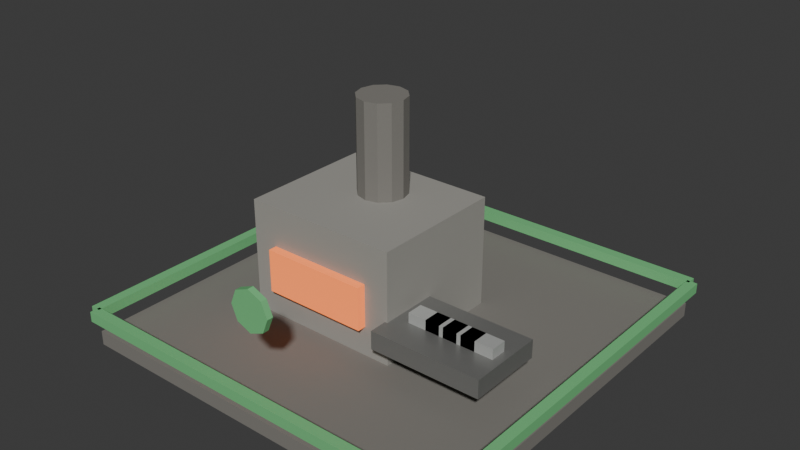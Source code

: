 # Source: t3_smelter.blend  (saved by Blender 5.1.30; exported with 4.5.12 LTS)
import bpy
from mathutils import Matrix  # noqa: F401  (used for matrix-valued properties, if any)

bpy.ops.wm.read_factory_settings(use_empty=True)
scene = bpy.context.scene
scene.name = 'Scene'

# ---- materials (node trees are filled in below, after node groups)
mat_darkstone = bpy.data.materials.new('DarkStone')
mat_darkstone.diffuse_color = (0.21, 0.2, 0.18, 1.0)
mat_stone = bpy.data.materials.new('Stone')
mat_stone.diffuse_color = (0.34, 0.33, 0.3, 1.0)
mat_hotforgeglow = bpy.data.materials.new('HotForgeGlow')
mat_hotforgeglow.diffuse_color = (0.95, 0.28, 0.08, 1.0)
mat_darkmetal = bpy.data.materials.new('DarkMetal')
mat_darkmetal.diffuse_color = (0.24, 0.24, 0.23, 1.0)
mat_metal = bpy.data.materials.new('Metal')
mat_metal.diffuse_color = (0.6, 0.61, 0.59, 1.0)
mat_t3tieraccent = bpy.data.materials.new('T3TierAccent')
mat_t3tieraccent.diffuse_color = (0.2, 0.62, 0.25, 1.0)

# ---- material node trees
mat_darkstone.use_nodes = True; mat_darkstone.node_tree.nodes.clear()
_N = mat_darkstone.node_tree.nodes; _L = mat_darkstone.node_tree.links
n0 = _N.new('ShaderNodeBsdfPrincipled'); n0.name = 'Principled BSDF'; n0.location = (-200, 100)
n0.inputs[0].default_value = (0.21, 0.2, 0.18, 1.0)
n0.inputs[2].default_value = 0.9
n1 = _N.new('ShaderNodeOutputMaterial'); n1.name = 'Material Output'; n1.location = (200, 100)
_L.new(n0.outputs[0], n1.inputs[0])
n1.is_active_output = True
mat_stone.use_nodes = True; mat_stone.node_tree.nodes.clear()
_N = mat_stone.node_tree.nodes; _L = mat_stone.node_tree.links
n0 = _N.new('ShaderNodeBsdfPrincipled'); n0.name = 'Principled BSDF'; n0.location = (-200, 100)
n0.inputs[0].default_value = (0.34, 0.33, 0.3, 1.0)
n0.inputs[2].default_value = 0.82
n1 = _N.new('ShaderNodeOutputMaterial'); n1.name = 'Material Output'; n1.location = (200, 100)
_L.new(n0.outputs[0], n1.inputs[0])
n1.is_active_output = True
mat_hotforgeglow.use_nodes = True; mat_hotforgeglow.node_tree.nodes.clear()
_N = mat_hotforgeglow.node_tree.nodes; _L = mat_hotforgeglow.node_tree.links
n0 = _N.new('ShaderNodeBsdfPrincipled'); n0.name = 'Principled BSDF'; n0.location = (-200, 100)
n0.inputs[0].default_value = (0.95, 0.28, 0.08, 1.0)
n0.inputs[2].default_value = 0.35
n0.inputs[27].default_value = (0.95, 0.18, 0.04, 1.0)
n0.inputs[28].default_value = 0.75
n1 = _N.new('ShaderNodeOutputMaterial'); n1.name = 'Material Output'; n1.location = (200, 100)
_L.new(n0.outputs[0], n1.inputs[0])
n1.is_active_output = True
mat_darkmetal.use_nodes = True; mat_darkmetal.node_tree.nodes.clear()
_N = mat_darkmetal.node_tree.nodes; _L = mat_darkmetal.node_tree.links
n0 = _N.new('ShaderNodeBsdfPrincipled'); n0.name = 'Principled BSDF'; n0.location = (-200, 100)
n0.inputs[0].default_value = (0.24, 0.24, 0.23, 1.0)
n0.inputs[1].default_value = 0.4
n0.inputs[2].default_value = 0.34
n1 = _N.new('ShaderNodeOutputMaterial'); n1.name = 'Material Output'; n1.location = (200, 100)
_L.new(n0.outputs[0], n1.inputs[0])
n1.is_active_output = True
mat_metal.use_nodes = True; mat_metal.node_tree.nodes.clear()
_N = mat_metal.node_tree.nodes; _L = mat_metal.node_tree.links
n0 = _N.new('ShaderNodeBsdfPrincipled'); n0.name = 'Principled BSDF'; n0.location = (-200, 100)
n0.inputs[0].default_value = (0.6, 0.61, 0.59, 1.0)
n0.inputs[1].default_value = 0.35
n0.inputs[2].default_value = 0.32
n1 = _N.new('ShaderNodeOutputMaterial'); n1.name = 'Material Output'; n1.location = (200, 100)
_L.new(n0.outputs[0], n1.inputs[0])
n1.is_active_output = True
mat_t3tieraccent.use_nodes = True; mat_t3tieraccent.node_tree.nodes.clear()
_N = mat_t3tieraccent.node_tree.nodes; _L = mat_t3tieraccent.node_tree.links
n0 = _N.new('ShaderNodeBsdfPrincipled'); n0.name = 'Principled BSDF'; n0.location = (-200, 100)
n0.inputs[0].default_value = (0.2, 0.62, 0.25, 1.0)
n0.inputs[1].default_value = 0.1
n0.inputs[2].default_value = 0.52
n1 = _N.new('ShaderNodeOutputMaterial'); n1.name = 'Material Output'; n1.location = (200, 100)
_L.new(n0.outputs[0], n1.inputs[0])
n1.is_active_output = True

# ---- world
world_world = bpy.data.worlds.new('World'); scene.world = world_world
world_world.use_nodes = True; world_world.node_tree.nodes.clear()
_N = world_world.node_tree.nodes; _L = world_world.node_tree.links
n0 = _N.new('ShaderNodeOutputWorld'); n0.name = 'World Output'; n0.location = (200, 100)
n1 = _N.new('ShaderNodeBackground'); n1.name = 'Background'; n1.location = (-200, 100)
n1.inputs[0].default_value = (0.05088, 0.05088, 0.05088, 1.0)
_L.new(n1.outputs[0], n0.inputs[0])
n0.is_active_output = True
world_world.color = (0.05088, 0.05088, 0.05088)
world_world.sun_shadow_jitter_overblur = 0.0

# ---- meshes
me_footprintbase_mesh = bpy.data.meshes.new('FootprintBase_Mesh')
me_footprintbase_mesh.from_pydata([(-1.9, -1.9, -0.07), (-1.9, -1.9, 0.07), (-1.9, 1.9, -0.07), (-1.9, 1.9, 0.07), (1.9, -1.9, -0.07), (1.9, -1.9, 0.07), (1.9, 1.9, -0.07), (1.9, 1.9, 0.07)], [], [(0, 1, 3, 2), (2, 3, 7, 6), (6, 7, 5, 4), (4, 5, 1, 0), (2, 6, 4, 0), (7, 3, 1, 5)])
_uv = me_footprintbase_mesh.uv_layers.new(name='UVMap')
_uv.uv.foreach_set('vector', [0.375, 0.0, 0.625, 0.0, 0.625, 0.25, 0.375, 0.25, 0.375, 0.25, 0.625, 0.25, 0.625, 0.5, 0.375, 0.5, 0.375, 0.5, 0.625, 0.5, 0.625, 0.75, 0.375, 0.75, 0.375, 0.75, 0.625, 0.75, 0.625, 1.0, 0.375, 1.0, 0.125, 0.5, 0.375, 0.5, 0.375, 0.75, 0.125, 0.75, 0.625, 0.5, 0.875, 0.5, 0.875, 0.75, 0.625, 0.75])
me_footprintbase_mesh.materials.append(mat_darkstone)
me_footprintbase_mesh.update()
me_furnacebody_mesh = bpy.data.meshes.new('FurnaceBody_Mesh')
me_furnacebody_mesh.from_pydata([(-0.775, -0.675, -0.56), (-0.775, -0.675, 0.56), (-0.775, 0.675, -0.56), (-0.775, 0.675, 0.56), (0.775, -0.675, -0.56), (0.775, -0.675, 0.56), (0.775, 0.675, -0.56), (0.775, 0.675, 0.56)], [], [(0, 1, 3, 2), (2, 3, 7, 6), (6, 7, 5, 4), (4, 5, 1, 0), (2, 6, 4, 0), (7, 3, 1, 5)])
_uv = me_furnacebody_mesh.uv_layers.new(name='UVMap')
_uv.uv.foreach_set('vector', [0.375, 0.0, 0.625, 0.0, 0.625, 0.25, 0.375, 0.25, 0.375, 0.25, 0.625, 0.25, 0.625, 0.5, 0.375, 0.5, 0.375, 0.5, 0.625, 0.5, 0.625, 0.75, 0.375, 0.75, 0.375, 0.75, 0.625, 0.75, 0.625, 1.0, 0.375, 1.0, 0.125, 0.5, 0.375, 0.5, 0.375, 0.75, 0.125, 0.75, 0.625, 0.5, 0.875, 0.5, 0.875, 0.75, 0.625, 0.75])
me_furnacebody_mesh.materials.append(mat_stone)
me_furnacebody_mesh.update()
me_hearthglow_mesh = bpy.data.meshes.new('HearthGlow_Mesh')
me_hearthglow_mesh.from_pydata([(-0.525, -0.06, -0.21), (-0.525, -0.06, 0.21), (-0.525, 0.06, -0.21), (-0.525, 0.06, 0.21), (0.525, -0.06, -0.21), (0.525, -0.06, 0.21), (0.525, 0.06, -0.21), (0.525, 0.06, 0.21)], [], [(0, 1, 3, 2), (2, 3, 7, 6), (6, 7, 5, 4), (4, 5, 1, 0), (2, 6, 4, 0), (7, 3, 1, 5)])
_uv = me_hearthglow_mesh.uv_layers.new(name='UVMap')
_uv.uv.foreach_set('vector', [0.375, 0.0, 0.625, 0.0, 0.625, 0.25, 0.375, 0.25, 0.375, 0.25, 0.625, 0.25, 0.625, 0.5, 0.375, 0.5, 0.375, 0.5, 0.625, 0.5, 0.625, 0.75, 0.375, 0.75, 0.375, 0.75, 0.625, 0.75, 0.625, 1.0, 0.375, 1.0, 0.125, 0.5, 0.375, 0.5, 0.375, 0.75, 0.125, 0.75, 0.625, 0.5, 0.875, 0.5, 0.875, 0.75, 0.625, 0.75])
me_hearthglow_mesh.materials.append(mat_hotforgeglow)
me_hearthglow_mesh.update()
me_chimney_mesh = bpy.data.meshes.new('Chimney_Mesh')
me_chimney_mesh.from_pydata([(0.0, 0.24, -0.55), (0.0, 0.24, 0.55), (0.12, 0.2078, -0.55), (0.12, 0.2078, 0.55), (0.2078, 0.12, -0.55), (0.2078, 0.12, 0.55), (0.24, 0.0, -0.55), (0.24, 0.0, 0.55), (0.2078, -0.12, -0.55), (0.2078, -0.12, 0.55), (0.12, -0.2078, -0.55), (0.12, -0.2078, 0.55), (0.0, -0.24, -0.55), (0.0, -0.24, 0.55), (-0.12, -0.2078, -0.55), (-0.12, -0.2078, 0.55), (-0.2078, -0.12, -0.55), (-0.2078, -0.12, 0.55), (-0.24, 0.0, -0.55), (-0.24, 0.0, 0.55), (-0.2078, 0.12, -0.55), (-0.2078, 0.12, 0.55), (-0.12, 0.2078, -0.55), (-0.12, 0.2078, 0.55)], [], [(0, 1, 3, 2), (2, 3, 5, 4), (4, 5, 7, 6), (6, 7, 9, 8), (8, 9, 11, 10), (10, 11, 13, 12), (12, 13, 15, 14), (14, 15, 17, 16), (16, 17, 19, 18), (18, 19, 21, 20), (3, 1, 23, 21, 19, 17, 15, 13, 11, 9, 7, 5), (20, 21, 23, 22), (22, 23, 1, 0), (0, 2, 4, 6, 8, 10, 12, 14, 16, 18, 20, 22)])
_uv = me_chimney_mesh.uv_layers.new(name='UVMap')
_uv.uv.foreach_set('vector', [1.0, 0.5, 1.0, 1.0, 0.9167, 1.0, 0.9167, 0.5, 0.9167, 0.5, 0.9167, 1.0, 0.8333, 1.0, 0.8333, 0.5, 0.8333, 0.5, 0.8333, 1.0, 0.75, 1.0, 0.75, 0.5, 0.75, 0.5, 0.75, 1.0, 0.6667, 1.0, 0.6667, 0.5, 0.6667, 0.5, 0.6667, 1.0, 0.5833, 1.0, 0.5833, 0.5, 0.5833, 0.5, 0.5833, 1.0, 0.5, 1.0, 0.5, 0.5, 0.5, 0.5, 0.5, 1.0, 0.4167, 1.0, 0.4167, 0.5, 0.4167, 0.5, 0.4167, 1.0, 0.3333, 1.0, 0.3333, 0.5, 0.3333, 0.5, 0.3333, 1.0, 0.25, 1.0, 0.25, 0.5, 0.25, 0.5, 0.25, 1.0, 0.1667, 1.0, 0.1667, 0.5, 0.37, 0.4578, 0.25, 0.49, 0.13, 0.4578, 0.04215, 0.37, 0.01, 0.25, 0.04215, 0.13, 0.13, 0.04215, 0.25, 0.01, 0.37, 0.04215, 0.4578, 0.13, 0.49, 0.25, 0.4578, 0.37, 0.1667, 0.5, 0.1667, 1.0, 0.08333, 1.0, 0.08333, 0.5, 0.08333, 0.5, 0.08333, 1.0, 7.451e-08, 1.0, 7.451e-08, 0.5, 0.75, 0.49, 0.87, 0.4578, 0.9578, 0.37, 0.99, 0.25, 0.9578, 0.13, 0.87, 0.04215, 0.75, 0.01, 0.63, 0.04215, 0.5422, 0.13, 0.51, 0.25, 0.5422, 0.37, 0.63, 0.4578])
me_chimney_mesh.materials.append(mat_darkstone)
me_chimney_mesh.update()
me_ingottray_mesh = bpy.data.meshes.new('IngotTray_Mesh')
me_ingottray_mesh.from_pydata([(-0.55, -0.375, -0.09), (-0.55, -0.375, 0.09), (-0.55, 0.375, -0.09), (-0.55, 0.375, 0.09), (0.55, -0.375, -0.09), (0.55, -0.375, 0.09), (0.55, 0.375, -0.09), (0.55, 0.375, 0.09)], [], [(0, 1, 3, 2), (2, 3, 7, 6), (6, 7, 5, 4), (4, 5, 1, 0), (2, 6, 4, 0), (7, 3, 1, 5)])
_uv = me_ingottray_mesh.uv_layers.new(name='UVMap')
_uv.uv.foreach_set('vector', [0.375, 0.0, 0.625, 0.0, 0.625, 0.25, 0.375, 0.25, 0.375, 0.25, 0.625, 0.25, 0.625, 0.5, 0.375, 0.5, 0.375, 0.5, 0.625, 0.5, 0.625, 0.75, 0.375, 0.75, 0.375, 0.75, 0.625, 0.75, 0.625, 1.0, 0.375, 1.0, 0.125, 0.5, 0.375, 0.5, 0.375, 0.75, 0.125, 0.75, 0.625, 0.5, 0.875, 0.5, 0.875, 0.75, 0.625, 0.75])
me_ingottray_mesh.materials.append(mat_darkmetal)
me_ingottray_mesh.update()
me_ingot_mesh = bpy.data.meshes.new('Ingot_Mesh')
me_ingot_mesh.from_pydata([(-0.16, -0.08, -0.05), (-0.16, -0.08, 0.05), (-0.16, 0.08, -0.05), (-0.16, 0.08, 0.05), (0.16, -0.08, -0.05), (0.16, -0.08, 0.05), (0.16, 0.08, -0.05), (0.16, 0.08, 0.05)], [], [(0, 1, 3, 2), (2, 3, 7, 6), (6, 7, 5, 4), (4, 5, 1, 0), (2, 6, 4, 0), (7, 3, 1, 5)])
_uv = me_ingot_mesh.uv_layers.new(name='UVMap')
_uv.uv.foreach_set('vector', [0.375, 0.0, 0.625, 0.0, 0.625, 0.25, 0.375, 0.25, 0.375, 0.25, 0.625, 0.25, 0.625, 0.5, 0.375, 0.5, 0.375, 0.5, 0.625, 0.5, 0.625, 0.75, 0.375, 0.75, 0.375, 0.75, 0.625, 0.75, 0.625, 1.0, 0.375, 1.0, 0.125, 0.5, 0.375, 0.5, 0.375, 0.75, 0.125, 0.75, 0.625, 0.5, 0.875, 0.5, 0.875, 0.75, 0.625, 0.75])
me_ingot_mesh.materials.append(mat_metal)
me_ingot_mesh.update()
me_ingot_mesh_001 = bpy.data.meshes.new('Ingot_Mesh.001')
me_ingot_mesh_001.from_pydata([(-0.16, -0.08, -0.05), (-0.16, -0.08, 0.05), (-0.16, 0.08, -0.05), (-0.16, 0.08, 0.05), (0.16, -0.08, -0.05), (0.16, -0.08, 0.05), (0.16, 0.08, -0.05), (0.16, 0.08, 0.05)], [], [(0, 1, 3, 2), (2, 3, 7, 6), (6, 7, 5, 4), (4, 5, 1, 0), (2, 6, 4, 0), (7, 3, 1, 5)])
_uv = me_ingot_mesh_001.uv_layers.new(name='UVMap')
_uv.uv.foreach_set('vector', [0.375, 0.0, 0.625, 0.0, 0.625, 0.25, 0.375, 0.25, 0.375, 0.25, 0.625, 0.25, 0.625, 0.5, 0.375, 0.5, 0.375, 0.5, 0.625, 0.5, 0.625, 0.75, 0.375, 0.75, 0.375, 0.75, 0.625, 0.75, 0.625, 1.0, 0.375, 1.0, 0.125, 0.5, 0.375, 0.5, 0.375, 0.75, 0.125, 0.75, 0.625, 0.5, 0.875, 0.5, 0.875, 0.75, 0.625, 0.75])
me_ingot_mesh_001.materials.append(mat_metal)
me_ingot_mesh_001.update()
me_ingot_mesh_002 = bpy.data.meshes.new('Ingot_Mesh.002')
me_ingot_mesh_002.from_pydata([(-0.16, -0.08, -0.05), (-0.16, -0.08, 0.05), (-0.16, 0.08, -0.05), (-0.16, 0.08, 0.05), (0.16, -0.08, -0.05), (0.16, -0.08, 0.05), (0.16, 0.08, -0.05), (0.16, 0.08, 0.05)], [], [(0, 1, 3, 2), (2, 3, 7, 6), (6, 7, 5, 4), (4, 5, 1, 0), (2, 6, 4, 0), (7, 3, 1, 5)])
_uv = me_ingot_mesh_002.uv_layers.new(name='UVMap')
_uv.uv.foreach_set('vector', [0.375, 0.0, 0.625, 0.0, 0.625, 0.25, 0.375, 0.25, 0.375, 0.25, 0.625, 0.25, 0.625, 0.5, 0.375, 0.5, 0.375, 0.5, 0.625, 0.5, 0.625, 0.75, 0.375, 0.75, 0.375, 0.75, 0.625, 0.75, 0.625, 1.0, 0.375, 1.0, 0.125, 0.5, 0.375, 0.5, 0.375, 0.75, 0.125, 0.75, 0.625, 0.5, 0.875, 0.5, 0.875, 0.75, 0.625, 0.75])
me_ingot_mesh_002.materials.append(mat_metal)
me_ingot_mesh_002.update()
me_ingot_mesh_003 = bpy.data.meshes.new('Ingot_Mesh.003')
me_ingot_mesh_003.from_pydata([(-0.16, -0.08, -0.05), (-0.16, -0.08, 0.05), (-0.16, 0.08, -0.05), (-0.16, 0.08, 0.05), (0.16, -0.08, -0.05), (0.16, -0.08, 0.05), (0.16, 0.08, -0.05), (0.16, 0.08, 0.05)], [], [(0, 1, 3, 2), (2, 3, 7, 6), (6, 7, 5, 4), (4, 5, 1, 0), (2, 6, 4, 0), (7, 3, 1, 5)])
_uv = me_ingot_mesh_003.uv_layers.new(name='UVMap')
_uv.uv.foreach_set('vector', [0.375, 0.0, 0.625, 0.0, 0.625, 0.25, 0.375, 0.25, 0.375, 0.25, 0.625, 0.25, 0.625, 0.5, 0.375, 0.5, 0.375, 0.5, 0.625, 0.5, 0.625, 0.75, 0.375, 0.75, 0.375, 0.75, 0.625, 0.75, 0.625, 1.0, 0.375, 1.0, 0.125, 0.5, 0.375, 0.5, 0.375, 0.75, 0.125, 0.75, 0.625, 0.5, 0.875, 0.5, 0.875, 0.75, 0.625, 0.75])
me_ingot_mesh_003.materials.append(mat_metal)
me_ingot_mesh_003.update()
me_tierfronttrim_mesh = bpy.data.meshes.new('TierFrontTrim_Mesh')
me_tierfronttrim_mesh.from_pydata([(-1.91, -0.05, -0.05), (-1.91, -0.05, 0.05), (-1.91, 0.05, -0.05), (-1.91, 0.05, 0.05), (1.91, -0.05, -0.05), (1.91, -0.05, 0.05), (1.91, 0.05, -0.05), (1.91, 0.05, 0.05)], [], [(0, 1, 3, 2), (2, 3, 7, 6), (6, 7, 5, 4), (4, 5, 1, 0), (2, 6, 4, 0), (7, 3, 1, 5)])
_uv = me_tierfronttrim_mesh.uv_layers.new(name='UVMap')
_uv.uv.foreach_set('vector', [0.375, 0.0, 0.625, 0.0, 0.625, 0.25, 0.375, 0.25, 0.375, 0.25, 0.625, 0.25, 0.625, 0.5, 0.375, 0.5, 0.375, 0.5, 0.625, 0.5, 0.625, 0.75, 0.375, 0.75, 0.375, 0.75, 0.625, 0.75, 0.625, 1.0, 0.375, 1.0, 0.125, 0.5, 0.375, 0.5, 0.375, 0.75, 0.125, 0.75, 0.625, 0.5, 0.875, 0.5, 0.875, 0.75, 0.625, 0.75])
me_tierfronttrim_mesh.materials.append(mat_t3tieraccent)
me_tierfronttrim_mesh.update()
me_tierbacktrim_mesh = bpy.data.meshes.new('TierBackTrim_Mesh')
me_tierbacktrim_mesh.from_pydata([(-1.91, -0.05, -0.05), (-1.91, -0.05, 0.05), (-1.91, 0.05, -0.05), (-1.91, 0.05, 0.05), (1.91, -0.05, -0.05), (1.91, -0.05, 0.05), (1.91, 0.05, -0.05), (1.91, 0.05, 0.05)], [], [(0, 1, 3, 2), (2, 3, 7, 6), (6, 7, 5, 4), (4, 5, 1, 0), (2, 6, 4, 0), (7, 3, 1, 5)])
_uv = me_tierbacktrim_mesh.uv_layers.new(name='UVMap')
_uv.uv.foreach_set('vector', [0.375, 0.0, 0.625, 0.0, 0.625, 0.25, 0.375, 0.25, 0.375, 0.25, 0.625, 0.25, 0.625, 0.5, 0.375, 0.5, 0.375, 0.5, 0.625, 0.5, 0.625, 0.75, 0.375, 0.75, 0.375, 0.75, 0.625, 0.75, 0.625, 1.0, 0.375, 1.0, 0.125, 0.5, 0.375, 0.5, 0.375, 0.75, 0.125, 0.75, 0.625, 0.5, 0.875, 0.5, 0.875, 0.75, 0.625, 0.75])
me_tierbacktrim_mesh.materials.append(mat_t3tieraccent)
me_tierbacktrim_mesh.update()
me_tierlefttrim_mesh = bpy.data.meshes.new('TierLeftTrim_Mesh')
me_tierlefttrim_mesh.from_pydata([(-0.05, -1.91, -0.05), (-0.05, -1.91, 0.05), (-0.05, 1.91, -0.05), (-0.05, 1.91, 0.05), (0.05, -1.91, -0.05), (0.05, -1.91, 0.05), (0.05, 1.91, -0.05), (0.05, 1.91, 0.05)], [], [(0, 1, 3, 2), (2, 3, 7, 6), (6, 7, 5, 4), (4, 5, 1, 0), (2, 6, 4, 0), (7, 3, 1, 5)])
_uv = me_tierlefttrim_mesh.uv_layers.new(name='UVMap')
_uv.uv.foreach_set('vector', [0.375, 0.0, 0.625, 0.0, 0.625, 0.25, 0.375, 0.25, 0.375, 0.25, 0.625, 0.25, 0.625, 0.5, 0.375, 0.5, 0.375, 0.5, 0.625, 0.5, 0.625, 0.75, 0.375, 0.75, 0.375, 0.75, 0.625, 0.75, 0.625, 1.0, 0.375, 1.0, 0.125, 0.5, 0.375, 0.5, 0.375, 0.75, 0.125, 0.75, 0.625, 0.5, 0.875, 0.5, 0.875, 0.75, 0.625, 0.75])
me_tierlefttrim_mesh.materials.append(mat_t3tieraccent)
me_tierlefttrim_mesh.update()
me_tierrighttrim_mesh = bpy.data.meshes.new('TierRightTrim_Mesh')
me_tierrighttrim_mesh.from_pydata([(-0.05, -1.91, -0.05), (-0.05, -1.91, 0.05), (-0.05, 1.91, -0.05), (-0.05, 1.91, 0.05), (0.05, -1.91, -0.05), (0.05, -1.91, 0.05), (0.05, 1.91, -0.05), (0.05, 1.91, 0.05)], [], [(0, 1, 3, 2), (2, 3, 7, 6), (6, 7, 5, 4), (4, 5, 1, 0), (2, 6, 4, 0), (7, 3, 1, 5)])
_uv = me_tierrighttrim_mesh.uv_layers.new(name='UVMap')
_uv.uv.foreach_set('vector', [0.375, 0.0, 0.625, 0.0, 0.625, 0.25, 0.375, 0.25, 0.375, 0.25, 0.625, 0.25, 0.625, 0.5, 0.375, 0.5, 0.375, 0.5, 0.625, 0.5, 0.625, 0.75, 0.375, 0.75, 0.375, 0.75, 0.625, 0.75, 0.625, 1.0, 0.375, 1.0, 0.125, 0.5, 0.375, 0.5, 0.375, 0.75, 0.125, 0.75, 0.625, 0.5, 0.875, 0.5, 0.875, 0.75, 0.625, 0.75])
me_tierrighttrim_mesh.materials.append(mat_t3tieraccent)
me_tierrighttrim_mesh.update()
me_tieremblem_mesh = bpy.data.meshes.new('TierEmblem_Mesh')
me_tieremblem_mesh.from_pydata([(0.0, 0.2, -0.03), (0.0, 0.2, 0.03), (0.1414, 0.1414, -0.03), (0.1414, 0.1414, 0.03), (0.2, 0.0, -0.03), (0.2, 0.0, 0.03), (0.1414, -0.1414, -0.03), (0.1414, -0.1414, 0.03), (0.0, -0.2, -0.03), (0.0, -0.2, 0.03), (-0.1414, -0.1414, -0.03), (-0.1414, -0.1414, 0.03), (-0.2, 0.0, -0.03), (-0.2, 0.0, 0.03), (-0.1414, 0.1414, -0.03), (-0.1414, 0.1414, 0.03)], [], [(0, 1, 3, 2), (2, 3, 5, 4), (4, 5, 7, 6), (6, 7, 9, 8), (8, 9, 11, 10), (10, 11, 13, 12), (3, 1, 15, 13, 11, 9, 7, 5), (12, 13, 15, 14), (14, 15, 1, 0), (0, 2, 4, 6, 8, 10, 12, 14)])
_uv = me_tieremblem_mesh.uv_layers.new(name='UVMap')
_uv.uv.foreach_set('vector', [1.0, 0.5, 1.0, 1.0, 0.875, 1.0, 0.875, 0.5, 0.875, 0.5, 0.875, 1.0, 0.75, 1.0, 0.75, 0.5, 0.75, 0.5, 0.75, 1.0, 0.625, 1.0, 0.625, 0.5, 0.625, 0.5, 0.625, 1.0, 0.5, 1.0, 0.5, 0.5, 0.5, 0.5, 0.5, 1.0, 0.375, 1.0, 0.375, 0.5, 0.375, 0.5, 0.375, 1.0, 0.25, 1.0, 0.25, 0.5, 0.4197, 0.4197, 0.25, 0.49, 0.08029, 0.4197, 0.01, 0.25, 0.08029, 0.08029, 0.25, 0.01, 0.4197, 0.08029, 0.49, 0.25, 0.25, 0.5, 0.25, 1.0, 0.125, 1.0, 0.125, 0.5, 0.125, 0.5, 0.125, 1.0, 0.0, 1.0, 0.0, 0.5, 0.75, 0.49, 0.9197, 0.4197, 0.99, 0.25, 0.9197, 0.08029, 0.75, 0.01, 0.5803, 0.08029, 0.51, 0.25, 0.5803, 0.4197])
me_tieremblem_mesh.materials.append(mat_t3tieraccent)
me_tieremblem_mesh.update()

# ---- objects
ob_t3smelter = bpy.data.objects.new('T3Smelter', None)
ob_footprintbase = bpy.data.objects.new('FootprintBase', me_footprintbase_mesh)
ob_furnacebody = bpy.data.objects.new('FurnaceBody', me_furnacebody_mesh)
ob_hearthglow = bpy.data.objects.new('HearthGlow', me_hearthglow_mesh)
ob_chimney = bpy.data.objects.new('Chimney', me_chimney_mesh)
ob_ingottray = bpy.data.objects.new('IngotTray', me_ingottray_mesh)
ob_ingot = bpy.data.objects.new('Ingot', me_ingot_mesh)
ob_ingot_001 = bpy.data.objects.new('Ingot.001', me_ingot_mesh_001)
ob_ingot_002 = bpy.data.objects.new('Ingot.002', me_ingot_mesh_002)
ob_ingot_003 = bpy.data.objects.new('Ingot.003', me_ingot_mesh_003)
ob_tierfronttrim = bpy.data.objects.new('TierFrontTrim', me_tierfronttrim_mesh)
ob_tierbacktrim = bpy.data.objects.new('TierBackTrim', me_tierbacktrim_mesh)
ob_tierlefttrim = bpy.data.objects.new('TierLeftTrim', me_tierlefttrim_mesh)
ob_tierrighttrim = bpy.data.objects.new('TierRightTrim', me_tierrighttrim_mesh)
ob_tieremblem = bpy.data.objects.new('TierEmblem', me_tieremblem_mesh)

# ---- transforms, parenting, visibility, modifiers, constraints
ob_t3smelter.location = (0.0, 0.0, 0.0)
ob_footprintbase.parent = ob_t3smelter
ob_footprintbase.location = (0.0, 0.0, 0.07)
ob_furnacebody.parent = ob_t3smelter
ob_furnacebody.location = (-0.35, 0.0, 0.68)
ob_hearthglow.parent = ob_t3smelter
ob_hearthglow.location = (-0.35, -0.7, 0.64)
ob_chimney.parent = ob_t3smelter
ob_chimney.location = (-0.35, 0.18, 1.62)
ob_ingottray.parent = ob_t3smelter
ob_ingottray.location = (0.95, -0.48, 0.48)
ob_ingot.parent = ob_t3smelter
ob_ingot.location = (0.72, -0.48, 0.62)
ob_ingot_001.parent = ob_t3smelter
ob_ingot_001.location = (0.9, -0.48, 0.62)
ob_ingot_002.parent = ob_t3smelter
ob_ingot_002.location = (1.08, -0.48, 0.62)
ob_ingot_003.parent = ob_t3smelter
ob_ingot_003.location = (1.26, -0.48, 0.62)
ob_tierfronttrim.parent = ob_t3smelter
ob_tierfronttrim.location = (0.0, -1.93, 0.325)
ob_tierbacktrim.parent = ob_t3smelter
ob_tierbacktrim.location = (0.0, 1.93, 0.325)
ob_tierlefttrim.parent = ob_t3smelter
ob_tierlefttrim.location = (-1.93, 0.0, 0.325)
ob_tierrighttrim.parent = ob_t3smelter
ob_tierrighttrim.location = (1.93, 0.0, 0.325)
ob_tieremblem.parent = ob_t3smelter
ob_tieremblem.location = (0.0, -1.78, 1.05)
ob_tieremblem.rotation_euler = (1.571, 0.0, 0.0)

# ---- collection membership
scene.collection.objects.link(ob_t3smelter)
scene.collection.objects.link(ob_footprintbase)
scene.collection.objects.link(ob_furnacebody)
scene.collection.objects.link(ob_hearthglow)
scene.collection.objects.link(ob_chimney)
scene.collection.objects.link(ob_ingottray)
scene.collection.objects.link(ob_ingot)
scene.collection.objects.link(ob_ingot_001)
scene.collection.objects.link(ob_ingot_002)
scene.collection.objects.link(ob_ingot_003)
scene.collection.objects.link(ob_tierfronttrim)
scene.collection.objects.link(ob_tierbacktrim)
scene.collection.objects.link(ob_tierlefttrim)
scene.collection.objects.link(ob_tierrighttrim)
scene.collection.objects.link(ob_tieremblem)

# ---- scene / render settings (as saved in the file)
scene.frame_start = 1; scene.frame_end = 250; scene.frame_set(1)
scene.render.engine = 'BLENDER_EEVEE_NEXT'
scene.render.bake_bias = 0.0
scene.render.bake_samples = 0
scene.cycles.sampling_pattern = 'TABULATED_SOBOL'
scene.eevee.use_volume_custom_range = False
bpy.context.view_layer.update()

# ---- added for rendering (the .blend has no active camera and no usable light): camera, sun
cam_auto = bpy.data.cameras.new('AutoCamera')
cam_auto.lens = 50.0
cam_auto.sensor_width = 36.0
cam_auto.clip_end = 1000.0
ob_auto_camera = bpy.data.objects.new('AutoCamera', cam_auto)
scene.collection.objects.link(ob_auto_camera)
ob_auto_camera.location = (5.5569, -6.66828, 5.53052)
ob_auto_camera.rotation_euler = (1.09748, -7.21219e-08, 0.694738)
scene.camera = ob_auto_camera
light_auto_sun = bpy.data.lights.new('AutoSun', 'SUN')
light_auto_sun.energy = 3.0
light_auto_sun.angle = 0.0523599
ob_auto_sun = bpy.data.objects.new('AutoSun', light_auto_sun)
scene.collection.objects.link(ob_auto_sun)
ob_auto_sun.rotation_euler = (0.872665, 0.174533, 0.523599)
bpy.context.view_layer.update()
